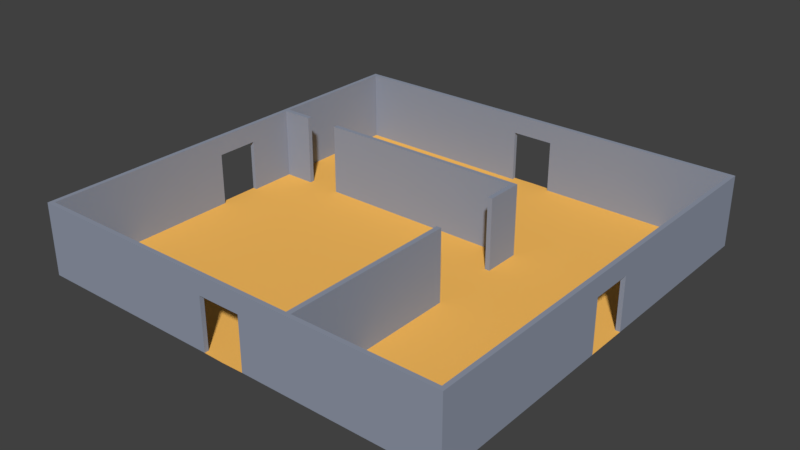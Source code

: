 # Source: room07.blend  (saved by Blender 2.78.0; exported with 4.5.12 LTS)
import bpy
from mathutils import Matrix  # noqa: F401  (used for matrix-valued properties, if any)

bpy.ops.wm.read_factory_settings(use_empty=True)
scene = bpy.context.scene
scene.name = 'Scene'

# ---- collections
col_collection_1 = bpy.data.collections.new('Collection 1'); scene.collection.children.link(col_collection_1)

# ---- materials (node trees are filled in below, after node groups)
mat_floormaterial01 = bpy.data.materials.new('floorMaterial01')
mat_floormaterial01.alpha_threshold = 0.0
mat_floormaterial01.use_transparent_shadow = False
mat_floormaterial01.diffuse_color = (1.0, 0.5326, 0.1177, 1.0)
mat_floormaterial01.roughness = 0.5
mat_floormaterial01.specular_intensity = 0.1354
mat_wallmaterial01 = bpy.data.materials.new('wallMaterial01')
mat_wallmaterial01.alpha_threshold = 0.0
mat_wallmaterial01.use_transparent_shadow = False
mat_wallmaterial01.diffuse_color = (0.2854, 0.3197, 0.4036, 1.0)
mat_wallmaterial01.roughness = 0.5
mat_wallmaterial01.specular_intensity = 0.3229

# ---- material node trees

# ---- world
world_world = bpy.data.worlds.new('World'); scene.world = world_world
world_world.color = (0.05088, 0.05088, 0.05088)
world_world.use_sun_shadow = False
world_world.sun_shadow_jitter_overblur = 0.0
world_world.cycles.sampling_method = 'MANUAL'

# ---- meshes
me_plane = bpy.data.meshes.new('Plane')
me_plane.from_pydata([(0.3222, 0.3222, 0.0), (0.3222, 0.3222, 3.0), (0.3222, 0.3444, 0.0), (0.3222, 0.3444, 3.0), (0.3444, 0.3222, 0.0), (0.3444, 0.3222, 3.0), (0.3444, 0.3444, 0.0), (0.3444, 0.3444, 3.0), (-0.6667, 0.3444, 0.0), (-0.6667, 0.3222, 0.0), (-0.6667, 0.3222, 3.0), (-0.6667, 0.3444, 3.0), (-0.8333, 0.3444, 0.0), (-0.8333, 0.3222, 0.0), (-0.8333, 0.3222, 3.0), (-0.8333, 0.3444, 3.0), (-0.98, 0.3444, 0.0), (-0.98, 0.3222, 0.0), (-0.98, 0.3222, 3.0), (-0.98, 0.3444, 3.0), (0.3222, 0.1667, 0.0), (0.3222, 0.1667, 3.0), (0.3444, 0.1667, 3.0), (0.3444, 0.1667, 0.0), (0.3222, -0.1667, 0.0), (0.3222, -0.1667, 3.0), (0.3444, -0.1667, 3.0), (0.3444, -0.1667, 0.0), (0.3222, -0.98, 0.0), (0.3222, -0.98, 3.0), (0.3444, -0.98, 3.0), (0.3444, -0.98, 0.0), (-0.1, -0.98, 2.2), (-0.1, -1.0, 2.2), (-1.0, -1.0, 0.0), (-1.0, -0.1667, 0.0), (-1.0, -0.3333, 0.0), (-1.0, -0.5, 0.0), (-1.0, -0.6667, 0.0), (-1.0, -0.8333, 0.0), (-0.8333, -1.0, 0.0), (-0.6667, -1.0, 0.0), (-0.5, -1.0, 0.0), (-0.3333, -1.0, 0.0), (-0.1667, -1.0, 0.0), (-0.8333, -0.8333, 0.0), (-0.8333, -0.6667, 0.0), (-0.8333, -0.5, 0.0), (-0.8333, -0.3333, 0.0), (-0.8333, -0.1667, 0.0), (-0.6667, -0.8333, 0.0), (-0.6667, -0.6667, 0.0), (-0.6667, -0.5, 0.0), (-0.6667, -0.3333, 0.0), (-0.6667, -0.1667, 0.0), (-0.5, -0.8333, 0.0), (-0.5, -0.6667, 0.0), (-0.5, -0.5, 0.0), (-0.5, -0.3333, 0.0), (-0.5, -0.1667, 0.0), (-0.3333, -0.8333, 0.0), (-0.3333, -0.6667, 0.0), (-0.3333, -0.5, 0.0), (-0.3333, -0.3333, 0.0), (-0.3333, -0.1667, 0.0), (-0.1667, -0.8333, 0.0), (-0.1667, -0.6667, 0.0), (-0.1667, -0.5, 0.0), (-0.1667, -0.3333, 0.0), (-0.1667, -0.1667, 0.0), (-0.98, -0.8333, 0.0), (-0.98, -0.98, 0.0), (-0.98, -0.1667, 0.0), (-0.98, -0.3333, 0.0), (-0.98, -0.5, 0.0), (-0.98, -0.6667, 0.0), (-0.8333, -0.98, 0.0), (-0.6667, -0.98, 0.0), (-0.5, -0.98, 0.0), (-0.3333, -0.98, 0.0), (-0.1667, -0.98, 0.0), (-0.98, -0.8333, 3.0), (-0.98, -0.98, 3.0), (-0.98, -0.1667, 3.0), (-0.98, -0.3333, 3.0), (-0.98, -0.5, 3.0), (-0.98, -0.6667, 3.0), (-0.8333, -0.98, 3.0), (-0.6667, -0.98, 3.0), (-0.5, -0.98, 3.0), (-0.3333, -0.98, 3.0), (-0.1667, -0.98, 3.0), (-1.0, -0.8333, 3.0), (-1.0, -1.0, 3.0), (-1.0, -0.1667, 3.0), (-1.0, -0.3333, 3.0), (-1.0, -0.5, 3.0), (-1.0, -0.6667, 3.0), (-0.8333, -1.0, 3.0), (-0.6667, -1.0, 3.0), (-0.5, -1.0, 3.0), (-0.3333, -1.0, 3.0), (-0.1667, -1.0, 3.0), (-0.98, -0.1, 0.0), (-1.0, -0.1, 0.0), (-0.98, -0.1, 2.2), (-1.0, -0.1, 2.2), (-0.1, -1.0, 0.0), (-0.1, -0.98, 0.0), (0.1, -0.98, 2.2), (0.1, -1.0, 2.2), (0.0, -1.002, 0.0), (1.0, -1.0, 0.0), (1.0, -0.1667, 0.0), (1.0, -0.3333, 0.0), (1.0, -0.5, 0.0), (1.0, -0.6667, 0.0), (1.0, -0.8333, 0.0), (0.8333, -1.0, 0.0), (0.6667, -1.0, 0.0), (0.5, -1.0, 0.0), (0.3333, -1.0, 0.0), (0.1667, -1.0, 0.0), (0.8333, -0.8333, 0.0), (0.8333, -0.6667, 0.0), (0.8333, -0.5, 0.0), (0.8333, -0.3333, 0.0), (0.8333, -0.1667, 0.0), (0.6667, -0.8333, 0.0), (0.6667, -0.6667, 0.0), (0.6667, -0.5, 0.0), (0.6667, -0.3333, 0.0), (0.6667, -0.1667, 0.0), (0.5, -0.8333, 0.0), (0.5, -0.6667, 0.0), (0.5, -0.5, 0.0), (0.5, -0.3333, 0.0), (0.5, -0.1667, 0.0), (0.3333, -0.8333, 0.0), (0.3333, -0.6667, 0.0), (0.3333, -0.5, 0.0), (0.3333, -0.3333, 0.0), (0.3333, -0.1667, 0.0), (0.1667, -0.8333, 0.0), (0.1667, -0.6667, 0.0), (0.1667, -0.5, 0.0), (0.1667, -0.3333, 0.0), (0.1667, -0.1667, 0.0), (0.98, -0.8333, 0.0), (0.98, -0.98, 0.0), (0.98, -0.1667, 0.0), (0.98, -0.3333, 0.0), (0.98, -0.5, 0.0), (0.98, -0.6667, 0.0), (0.8333, -0.98, 0.0), (0.6667, -0.98, 0.0), (0.5, -0.98, 0.0), (0.3333, -0.98, 0.0), (0.1667, -0.98, 0.0), (0.98, -0.8333, 3.0), (0.98, -0.98, 3.0), (0.98, -0.1667, 3.0), (0.98, -0.3333, 3.0), (0.98, -0.5, 3.0), (0.98, -0.6667, 3.0), (0.8333, -0.98, 3.0), (0.6667, -0.98, 3.0), (0.5, -0.98, 3.0), (0.3333, -0.98, 3.0), (0.1667, -0.98, 3.0), (1.0, -0.8333, 3.0), (1.0, -1.0, 3.0), (1.0, -0.1667, 3.0), (1.0, -0.3333, 3.0), (1.0, -0.5, 3.0), (1.0, -0.6667, 3.0), (0.8333, -1.0, 3.0), (0.6667, -1.0, 3.0), (0.5, -1.0, 3.0), (0.3333, -1.0, 3.0), (0.1667, -1.0, 3.0), (0.0, -0.8333, 0.0), (0.0, -0.6667, 0.0), (0.0, -0.5, 0.0), (0.0, -0.3333, 0.0), (0.0, -0.1667, 0.0), (0.0, -0.98, 3.0), (0.0, -1.0, 3.0), (0.98, -0.1, 0.0), (1.0, -0.1, 0.0), (0.98, -0.1, 2.2), (1.0, -0.1, 2.2), (0.1, -1.0, 0.0), (0.1, -0.98, 0.0), (0.0, -1.0, 2.2), (0.0, -0.98, 2.2), (-0.1, 0.98, 2.2), (-0.1, 1.0, 2.2), (-1.0, 1.0, 0.0), (-1.0, 0.1667, 0.0), (-1.0, 0.3333, 0.0), (-1.0, 0.5, 0.0), (-1.0, 0.6667, 0.0), (-1.0, 0.8333, 0.0), (-0.8333, 1.0, 0.0), (-0.6667, 1.0, 0.0), (-0.5, 1.0, 0.0), (-0.3333, 1.0, 0.0), (-0.1667, 1.0, 0.0), (-0.8333, 0.8333, 0.0), (-0.8333, 0.6667, 0.0), (-0.8333, 0.5, 0.0), (-0.8333, 0.3333, 0.0), (-0.8333, 0.1667, 0.0), (-0.6667, 0.8333, 0.0), (-0.6667, 0.6667, 0.0), (-0.6667, 0.5, 0.0), (-0.6667, 0.3333, 0.0), (-0.6667, 0.1667, 0.0), (-0.5, 0.8333, 0.0), (-0.5, 0.6667, 0.0), (-0.5, 0.5, 0.0), (-0.5, 0.3333, 0.0), (-0.5, 0.1667, 0.0), (-0.3333, 0.8333, 0.0), (-0.3333, 0.6667, 0.0), (-0.3333, 0.5, 0.0), (-0.3333, 0.3333, 0.0), (-0.3333, 0.1667, 0.0), (-0.1667, 0.8333, 0.0), (-0.1667, 0.6667, 0.0), (-0.1667, 0.5, 0.0), (-0.1667, 0.3333, 0.0), (-0.1667, 0.1667, 0.0), (-0.98, 0.8333, 0.0), (-0.98, 0.98, 0.0), (-0.98, 0.1667, 0.0), (-0.98, 0.3333, 0.0), (-0.98, 0.5, 0.0), (-0.98, 0.6667, 0.0), (-0.8333, 0.98, 0.0), (-0.6667, 0.98, 0.0), (-0.5, 0.98, 0.0), (-0.3333, 0.98, 0.0), (-0.1667, 0.98, 0.0), (-0.98, 0.8333, 3.0), (-0.98, 0.98, 3.0), (-0.98, 0.0, 3.0), (-0.98, 0.1667, 3.0), (-0.98, 0.3333, 3.0), (-0.98, 0.5, 3.0), (-0.98, 0.6667, 3.0), (-0.8333, 0.98, 3.0), (-0.6667, 0.98, 3.0), (-0.5, 0.98, 3.0), (-0.3333, 0.98, 3.0), (-0.1667, 0.98, 3.0), (-1.0, 0.8333, 3.0), (-1.0, 1.0, 3.0), (-1.0, 0.0, 3.0), (-1.0, 0.1667, 3.0), (-1.0, 0.3333, 3.0), (-1.0, 0.5, 3.0), (-1.0, 0.6667, 3.0), (-0.8333, 1.0, 3.0), (-0.6667, 1.0, 3.0), (-0.5, 1.0, 3.0), (-0.3333, 1.0, 3.0), (-0.1667, 1.0, 3.0), (-0.8333, 0.0, 0.0), (-0.98, 0.0, 0.0), (-0.6667, 0.0, 0.0), (-0.5, 0.0, 0.0), (-0.3333, 0.0, 0.0), (-0.1667, 0.0, 0.0), (-1.0, 0.0, 0.0), (-1.0, 0.0, 2.2), (-0.98, 0.1, 0.0), (-1.0, 0.1, 0.0), (-0.98, 0.1, 2.2), (-1.0, 0.1, 2.2), (-0.98, 0.0, 2.2), (-0.1, 1.0, 0.0), (-0.1, 0.98, 0.0), (0.1, 0.98, 2.2), (0.1, 1.0, 2.2), (0.0, 1.002, 0.0), (1.0, 1.0, 0.0), (1.0, 0.1667, 0.0), (1.0, 0.3333, 0.0), (1.0, 0.5, 0.0), (1.0, 0.6667, 0.0), (1.0, 0.8333, 0.0), (0.8333, 1.0, 0.0), (0.6667, 1.0, 0.0), (0.5, 1.0, 0.0), (0.3333, 1.0, 0.0), (0.1667, 1.0, 0.0), (0.8333, 0.8333, 0.0), (0.8333, 0.6667, 0.0), (0.8333, 0.5, 0.0), (0.8333, 0.3333, 0.0), (0.8333, 0.1667, 0.0), (0.6667, 0.8333, 0.0), (0.6667, 0.6667, 0.0), (0.6667, 0.5, 0.0), (0.6667, 0.3333, 0.0), (0.6667, 0.1667, 0.0), (0.5, 0.8333, 0.0), (0.5, 0.6667, 0.0), (0.5, 0.5, 0.0), (0.5, 0.3333, 0.0), (0.5, 0.1667, 0.0), (0.3333, 0.8333, 0.0), (0.3333, 0.6667, 0.0), (0.3333, 0.5, 0.0), (0.3333, 0.3333, 0.0), (0.3333, 0.1667, 0.0), (0.1667, 0.8333, 0.0), (0.1667, 0.6667, 0.0), (0.1667, 0.5, 0.0), (0.1667, 0.3333, 0.0), (0.1667, 0.1667, 0.0), (0.98, 0.8333, 0.0), (0.98, 0.98, 0.0), (0.98, 0.1667, 0.0), (0.98, 0.3333, 0.0), (0.98, 0.5, 0.0), (0.98, 0.6667, 0.0), (0.8333, 0.98, 0.0), (0.6667, 0.98, 0.0), (0.5, 0.98, 0.0), (0.3333, 0.98, 0.0), (0.1667, 0.98, 0.0), (0.98, 0.8333, 3.0), (0.98, 0.98, 3.0), (0.98, 0.0, 3.0), (0.98, 0.1667, 3.0), (0.98, 0.3333, 3.0), (0.98, 0.5, 3.0), (0.98, 0.6667, 3.0), (0.8333, 0.98, 3.0), (0.6667, 0.98, 3.0), (0.5, 0.98, 3.0), (0.3333, 0.98, 3.0), (0.1667, 0.98, 3.0), (1.0, 0.8333, 3.0), (1.0, 1.0, 3.0), (1.0, 0.0, 3.0), (1.0, 0.1667, 3.0), (1.0, 0.3333, 3.0), (1.0, 0.5, 3.0), (1.0, 0.6667, 3.0), (0.8333, 1.0, 3.0), (0.6667, 1.0, 3.0), (0.5, 1.0, 3.0), (0.3333, 1.0, 3.0), (0.1667, 1.0, 3.0), (0.0, 0.8333, 0.0), (0.0, 0.6667, 0.0), (0.0, 0.5, 0.0), (0.0, 0.3333, 0.0), (0.0, 0.1667, 0.0), (0.0, 0.0, 0.0), (0.8333, 0.0, 0.0), (0.98, 0.0, 0.0), (0.6667, 0.0, 0.0), (0.5, 0.0, 0.0), (0.3333, 0.0, 0.0), (0.1667, 0.0, 0.0), (0.0, 0.98, 3.0), (0.0, 1.0, 3.0), (1.0, 0.0, 0.0), (1.0, 0.0, 2.2), (0.98, 0.1, 0.0), (1.0, 0.1, 0.0), (0.98, 0.1, 2.2), (1.0, 0.1, 2.2), (0.98, 0.0, 2.2), (0.1, 1.0, 0.0), (0.1, 0.98, 0.0), (0.0, 1.0, 2.2), (0.0, 0.98, 2.2)], [], [(3, 2, 8, 11), (2, 3, 7, 6), (6, 7, 5, 4), (1, 0, 20, 21), (2, 6, 4, 0), (7, 3, 1, 5), (0, 1, 10, 9), (1, 3, 11, 10), (2, 0, 9, 8), (15, 12, 16, 19), (17, 18, 19, 16), (13, 14, 18, 17), (14, 15, 19, 18), (12, 13, 17, 16), (0, 4, 23, 20), (5, 1, 21, 22), (4, 5, 22, 23), (26, 25, 29, 30), (31, 30, 29, 28), (27, 26, 30, 31), (24, 27, 31, 28), (25, 24, 28, 29), (12, 15, 14, 13), (20, 23, 22, 21), (8, 9, 10, 11), (24, 25, 26, 27), (71, 76, 45, 70), (70, 45, 46, 75), (75, 46, 47, 74), (74, 47, 48, 73), (73, 48, 49, 72), (72, 49, 269, 103), (76, 77, 50, 45), (45, 50, 51, 46), (46, 51, 52, 47), (47, 52, 53, 48), (48, 53, 54, 49), (49, 54, 271, 269), (77, 78, 55, 50), (50, 55, 56, 51), (51, 56, 57, 52), (52, 57, 58, 53), (53, 58, 59, 54), (54, 59, 272, 271), (78, 79, 60, 55), (55, 60, 61, 56), (56, 61, 62, 57), (57, 62, 63, 58), (58, 63, 64, 59), (59, 64, 273, 272), (79, 80, 65, 60), (60, 65, 66, 61), (61, 66, 67, 62), (62, 67, 68, 63), (63, 68, 69, 64), (64, 69, 274, 273), (80, 108, 181, 65), (65, 181, 182, 66), (66, 182, 183, 67), (67, 183, 184, 68), (68, 184, 185, 69), (69, 185, 363, 274), (71, 70, 81, 82), (39, 34, 93, 92), (80, 79, 90, 91), (79, 78, 89, 90), (44, 107, 33, 102), (78, 77, 88, 89), (82, 81, 92, 93), (83, 247, 259, 94), (84, 83, 94, 95), (85, 84, 95, 96), (86, 85, 96, 97), (81, 86, 97, 92), (87, 82, 93, 98), (88, 87, 98, 99), (89, 88, 99, 100), (90, 89, 100, 101), (91, 90, 101, 102), (186, 91, 102, 187), (72, 103, 105, 83), (35, 36, 95, 94), (36, 37, 96, 95), (37, 38, 97, 96), (73, 72, 83, 84), (38, 39, 92, 97), (74, 73, 84, 85), (34, 40, 98, 93), (75, 74, 85, 86), (40, 41, 99, 98), (70, 75, 86, 81), (41, 42, 100, 99), (76, 71, 82, 87), (42, 43, 101, 100), (77, 76, 87, 88), (43, 44, 102, 101), (195, 32, 91, 186), (105, 106, 276, 281), (35, 94, 106, 104), (106, 94, 259, 276), (105, 281, 247, 83), (105, 103, 104, 106), (108, 32, 33, 107), (194, 33, 32, 195), (103, 269, 270, 275, 104), (91, 32, 108, 80), (102, 33, 194, 187), (111, 181, 108, 107), (149, 148, 123, 154), (148, 153, 124, 123), (153, 152, 125, 124), (152, 151, 126, 125), (151, 150, 127, 126), (150, 188, 364, 127), (154, 123, 128, 155), (123, 124, 129, 128), (124, 125, 130, 129), (125, 126, 131, 130), (126, 127, 132, 131), (127, 364, 366, 132), (155, 128, 133, 156), (128, 129, 134, 133), (129, 130, 135, 134), (130, 131, 136, 135), (131, 132, 137, 136), (132, 366, 367, 137), (156, 133, 138, 157), (133, 134, 139, 138), (134, 135, 140, 139), (135, 136, 141, 140), (136, 137, 142, 141), (137, 367, 368, 142), (157, 138, 143, 158), (138, 139, 144, 143), (139, 140, 145, 144), (140, 141, 146, 145), (141, 142, 147, 146), (142, 368, 369, 147), (158, 143, 181, 193), (143, 144, 182, 181), (144, 145, 183, 182), (145, 146, 184, 183), (146, 147, 185, 184), (147, 369, 363, 185), (149, 160, 159, 148), (117, 170, 171, 112), (158, 169, 168, 157), (157, 168, 167, 156), (122, 180, 110, 192), (156, 167, 166, 155), (160, 171, 170, 159), (161, 172, 348, 336), (162, 173, 172, 161), (163, 174, 173, 162), (164, 175, 174, 163), (159, 170, 175, 164), (165, 176, 171, 160), (166, 177, 176, 165), (167, 178, 177, 166), (168, 179, 178, 167), (169, 180, 179, 168), (186, 187, 180, 169), (150, 161, 190, 188), (113, 172, 173, 114), (114, 173, 174, 115), (115, 174, 175, 116), (151, 162, 161, 150), (116, 175, 170, 117), (152, 163, 162, 151), (112, 171, 176, 118), (153, 164, 163, 152), (118, 176, 177, 119), (148, 159, 164, 153), (119, 177, 178, 120), (154, 165, 160, 149), (120, 178, 179, 121), (155, 166, 165, 154), (121, 179, 180, 122), (195, 186, 169, 109), (190, 378, 373, 191), (113, 189, 191, 172), (191, 373, 348, 172), (190, 161, 336, 378), (190, 191, 189, 188), (193, 192, 110, 109), (194, 195, 109, 110), (188, 189, 372, 365, 364), (169, 158, 193, 109), (180, 187, 194, 110), (111, 192, 193, 181), (235, 234, 209, 240), (234, 239, 210, 209), (239, 238, 211, 210), (238, 237, 212, 211), (237, 236, 213, 212), (236, 277, 269, 213), (240, 209, 214, 241), (209, 210, 215, 214), (210, 211, 216, 215), (211, 212, 217, 216), (212, 213, 218, 217), (213, 269, 271, 218), (241, 214, 219, 242), (214, 215, 220, 219), (215, 216, 221, 220), (216, 217, 222, 221), (217, 218, 223, 222), (218, 271, 272, 223), (242, 219, 224, 243), (219, 220, 225, 224), (220, 221, 226, 225), (221, 222, 227, 226), (222, 223, 228, 227), (223, 272, 273, 228), (243, 224, 229, 244), (224, 225, 230, 229), (225, 226, 231, 230), (226, 227, 232, 231), (227, 228, 233, 232), (228, 273, 274, 233), (244, 229, 358, 283), (229, 230, 359, 358), (230, 231, 360, 359), (231, 232, 361, 360), (232, 233, 362, 361), (233, 274, 363, 362), (235, 246, 245, 234), (203, 257, 258, 198), (244, 256, 255, 243), (243, 255, 254, 242), (208, 268, 197, 282), (242, 254, 253, 241), (246, 258, 257, 245), (248, 260, 259, 247), (249, 261, 260, 248), (250, 262, 261, 249), (251, 263, 262, 250), (245, 257, 263, 251), (252, 264, 258, 246), (253, 265, 264, 252), (254, 266, 265, 253), (255, 267, 266, 254), (256, 268, 267, 255), (370, 371, 268, 256), (236, 248, 279, 277), (199, 260, 261, 200), (200, 261, 262, 201), (201, 262, 263, 202), (237, 249, 248, 236), (202, 263, 257, 203), (238, 250, 249, 237), (198, 258, 264, 204), (239, 251, 250, 238), (204, 264, 265, 205), (234, 245, 251, 239), (205, 265, 266, 206), (240, 252, 246, 235), (206, 266, 267, 207), (241, 253, 252, 240), (207, 267, 268, 208), (382, 370, 256, 196), (279, 281, 276, 280), (199, 278, 280, 260), (280, 276, 259, 260), (279, 248, 247, 281), (279, 280, 278, 277), (283, 282, 197, 196), (381, 382, 196, 197), (277, 278, 275, 270, 269), (256, 244, 283, 196), (268, 371, 381, 197), (286, 282, 283, 358), (324, 329, 298, 323), (323, 298, 299, 328), (328, 299, 300, 327), (327, 300, 301, 326), (326, 301, 302, 325), (325, 302, 364, 374), (329, 330, 303, 298), (298, 303, 304, 299), (299, 304, 305, 300), (300, 305, 306, 301), (301, 306, 307, 302), (302, 307, 366, 364), (330, 331, 308, 303), (303, 308, 309, 304), (304, 309, 310, 305), (305, 310, 311, 306), (306, 311, 312, 307), (307, 312, 367, 366), (331, 332, 313, 308), (308, 313, 314, 309), (309, 314, 315, 310), (310, 315, 316, 311), (311, 316, 317, 312), (312, 317, 368, 367), (332, 333, 318, 313), (313, 318, 319, 314), (314, 319, 320, 315), (315, 320, 321, 316), (316, 321, 322, 317), (317, 322, 369, 368), (333, 380, 358, 318), (318, 358, 359, 319), (319, 359, 360, 320), (320, 360, 361, 321), (321, 361, 362, 322), (322, 362, 363, 369), (324, 323, 334, 335), (292, 287, 347, 346), (333, 332, 344, 345), (332, 331, 343, 344), (297, 379, 285, 357), (331, 330, 342, 343), (335, 334, 346, 347), (337, 336, 348, 349), (338, 337, 349, 350), (339, 338, 350, 351), (340, 339, 351, 352), (334, 340, 352, 346), (341, 335, 347, 353), (342, 341, 353, 354), (343, 342, 354, 355), (344, 343, 355, 356), (345, 344, 356, 357), (370, 345, 357, 371), (325, 374, 376, 337), (288, 289, 350, 349), (289, 290, 351, 350), (290, 291, 352, 351), (326, 325, 337, 338), (291, 292, 346, 352), (327, 326, 338, 339), (287, 293, 353, 347), (328, 327, 339, 340), (293, 294, 354, 353), (323, 328, 340, 334), (294, 295, 355, 354), (329, 324, 335, 341), (295, 296, 356, 355), (330, 329, 341, 342), (296, 297, 357, 356), (382, 284, 345, 370), (376, 377, 373, 378), (288, 349, 377, 375), (377, 349, 348, 373), (376, 378, 336, 337), (376, 374, 375, 377), (380, 284, 285, 379), (381, 285, 284, 382), (374, 364, 365, 372, 375), (345, 284, 380, 333), (357, 285, 381, 371), (286, 358, 380, 379)])
me_plane.polygons.foreach_set('material_index', [1, 1, 1, 1, 1, 1, 1, 1, 1, 1, 1, 1, 1, 1, 1, 1, 1, 1, 1, 1, 1, 1, 1, 1, 1, 1, 0, 0, 0, 0, 0, 0, 0, 0, 0, 0, 0, 0, 0, 0, 0, 0, 0, 0, 0, 0, 0, 0, 0, 0, 0, 0, 0, 0, 0, 0, 0, 0, 0, 0, 0, 0, 1, 1, 1, 1, 1, 1, 1, 1, 1, 1, 1, 1, 1, 1, 1, 1, 1, 1, 1, 1, 1, 1, 1, 1, 1, 1, 1, 1, 1, 1, 1, 1, 1, 1, 1, 1, 1, 1, 1, 1, 1, 1, 0, 1, 1, 0, 0, 0, 0, 0, 0, 0, 0, 0, 0, 0, 0, 0, 0, 0, 0, 0, 0, 0, 0, 0, 0, 0, 0, 0, 0, 0, 0, 0, 0, 0, 0, 0, 0, 0, 0, 0, 1, 1, 1, 1, 1, 1, 1, 1, 1, 1, 1, 1, 1, 1, 1, 1, 1, 1, 1, 1, 1, 1, 1, 1, 1, 1, 1, 1, 1, 1, 1, 1, 1, 1, 1, 1, 1, 1, 1, 1, 1, 1, 0, 1, 1, 0, 0, 0, 0, 0, 0, 0, 0, 0, 0, 0, 0, 0, 0, 0, 0, 0, 0, 0, 0, 0, 0, 0, 0, 0, 0, 0, 0, 0, 0, 0, 0, 0, 0, 0, 0, 0, 1, 1, 1, 1, 1, 1, 1, 1, 1, 1, 1, 1, 1, 1, 1, 1, 1, 1, 1, 1, 1, 1, 1, 1, 1, 1, 1, 1, 1, 1, 1, 1, 1, 1, 1, 1, 1, 1, 1, 1, 1, 1, 0, 1, 1, 0, 0, 0, 0, 0, 0, 0, 0, 0, 0, 0, 0, 0, 0, 0, 0, 0, 0, 0, 0, 0, 0, 0, 0, 0, 0, 0, 0, 0, 0, 0, 0, 0, 0, 0, 0, 0, 1, 1, 1, 1, 1, 1, 1, 1, 1, 1, 1, 1, 1, 1, 1, 1, 1, 1, 1, 1, 1, 1, 1, 1, 1, 1, 1, 1, 1, 1, 1, 1, 1, 1, 1, 1, 1, 1, 1, 1, 1, 1, 0, 1, 1, 0])
me_plane.materials.append(mat_floormaterial01)
me_plane.materials.append(mat_wallmaterial01)
me_plane.use_remesh_preserve_volume = False
me_plane.use_remesh_preserve_attributes = False
me_plane.use_mirror_vertex_groups = False
me_plane.update()

# ---- objects
ob_room07 = bpy.data.objects.new('Room07', me_plane)

# ---- transforms, parenting, visibility, modifiers, constraints
ob_room07.location = (0.0, 0.0, 0.0)
ob_room07.scale = (9.0, 9.0, 1.0)
ob_room07.lineart.crease_threshold = 0.0

# ---- collection membership
col_collection_1.objects.link(ob_room07)

# ---- scene / render settings (as saved in the file)
scene.frame_start = 1; scene.frame_end = 250; scene.frame_set(1)
scene.render.engine = 'BLENDER_EEVEE_NEXT'
scene.render.resolution_percentage = 50
scene.render.dither_intensity = 0.0
scene.cycles.use_denoising = False
scene.cycles.samples = 128
scene.cycles.sampling_pattern = 'TABULATED_SOBOL'
scene.cycles.light_sampling_threshold = 0.0
scene.cycles.use_adaptive_sampling = False
scene.cycles.use_light_tree = False
scene.cycles.blur_glossy = 0.0
scene.cycles.sample_clamp_indirect = 0.0
scene.view_settings.view_transform = 'Standard'
bpy.context.view_layer.update()

# ---- added for rendering (the .blend has no active camera and no usable light): camera, sun
cam_auto = bpy.data.cameras.new('AutoCamera')
cam_auto.lens = 50.0
cam_auto.sensor_width = 36.0
cam_auto.clip_end = 1000.0
ob_auto_camera = bpy.data.objects.new('AutoCamera', cam_auto)
scene.collection.objects.link(ob_auto_camera)
ob_auto_camera.location = (23.7414, -28.4896, 20.4931)
ob_auto_camera.rotation_euler = (1.09748, -7.21219e-08, 0.694738)
scene.camera = ob_auto_camera
light_auto_sun = bpy.data.lights.new('AutoSun', 'SUN')
light_auto_sun.energy = 3.0
light_auto_sun.angle = 0.0523599
ob_auto_sun = bpy.data.objects.new('AutoSun', light_auto_sun)
scene.collection.objects.link(ob_auto_sun)
ob_auto_sun.rotation_euler = (0.872665, 0.174533, 0.523599)
bpy.context.view_layer.update()
